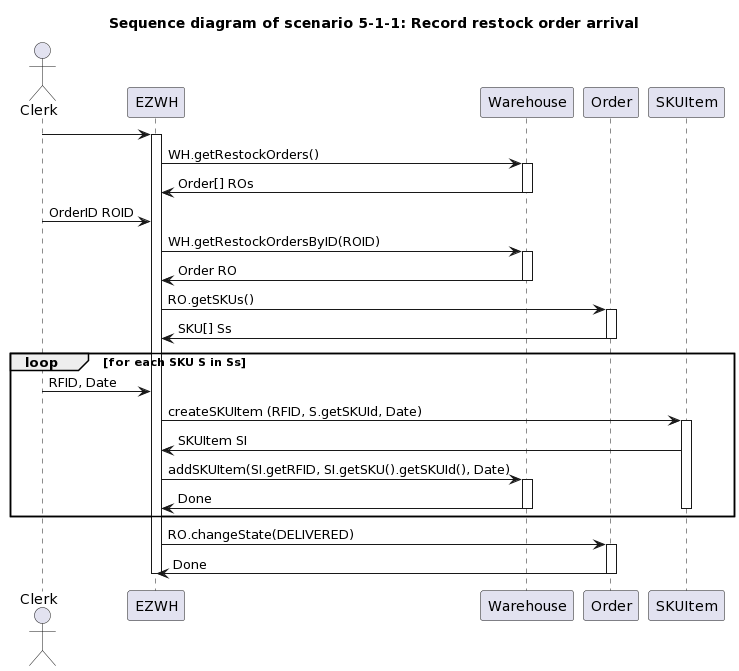

The diagram above was rendered by PlantUML. Its source (embedded in the PNG):
@startuml
title " Sequence diagram of scenario 5-1-1: Record restock order arrival"


actor Clerk


Clerk -> EZWH
activate EZWH
EZWH -> Warehouse : WH.getRestockOrders()
activate Warehouse
EZWH <- Warehouse : Order[] ROs
deactivate Warehouse
Clerk -> EZWH : OrderID ROID
EZWH -> Warehouse : WH.getRestockOrdersByID(ROID)
activate Warehouse
EZWH <- Warehouse : Order RO
deactivate Warehouse
EZWH -> Order : RO.getSKUs()
activate Order
EZWH <- Order : SKU[] Ss
deactivate Order

loop for each SKU S in Ss
Clerk -> EZWH : RFID, Date
EZWH -> SKUItem : createSKUItem (RFID, S.getSKUId, Date)
activate SKUItem
EZWH <- SKUItem : SKUItem SI
EZWH -> Warehouse : addSKUItem(SI.getRFID, SI.getSKU().getSKUId(), Date)
activate Warehouse
EZWH <- Warehouse : Done
deactivate Warehouse
deactivate SKUItem
end loop

EZWH -> Order : RO.changeState(DELIVERED)
activate Order
EZWH <- Order : Done
deactivate Order

deactivate EZWH
@enduml